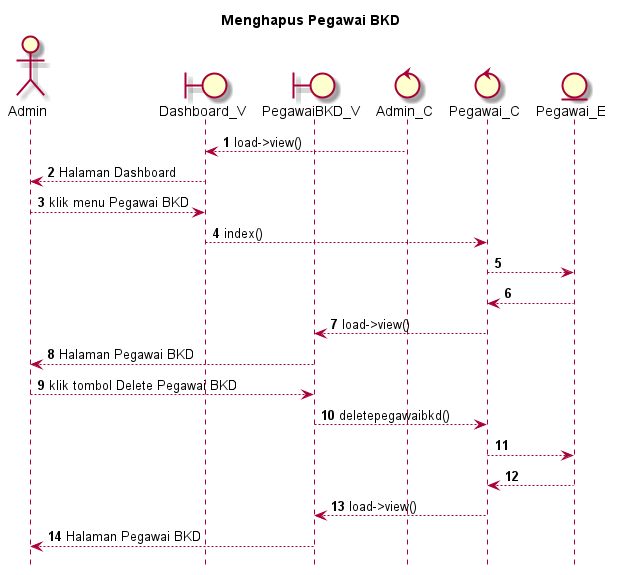

The diagram above was rendered by PlantUML. Its source (embedded in the PNG):
@startuml

autonumber
hide footbox
title Menghapus Pegawai BKD

Actor Admin
boundary Dashboard_V
boundary PegawaiBKD_V
control Admin_C
control Pegawai_C
Entity Pegawai_E

Admin_C --> Dashboard_V: load->view()
Dashboard_V --> Admin: Halaman Dashboard
Admin --> Dashboard_V: klik menu Pegawai BKD
Dashboard_V --> Pegawai_C: index()
Pegawai_C --> Pegawai_E:
    
    Pegawai_E --> Pegawai_C:
    Pegawai_C --> PegawaiBKD_V: load->view()
    PegawaiBKD_V --> Admin: Halaman Pegawai BKD

Admin --> PegawaiBKD_V: klik tombol Delete Pegawai BKD
PegawaiBKD_V --> Pegawai_C: deletepegawaibkd()
Pegawai_C --> Pegawai_E:
   
    Pegawai_E --> Pegawai_C:
    Pegawai_C --> PegawaiBKD_V: load->view()
    PegawaiBKD_V --> Admin: Halaman Pegawai BKD

@enduml